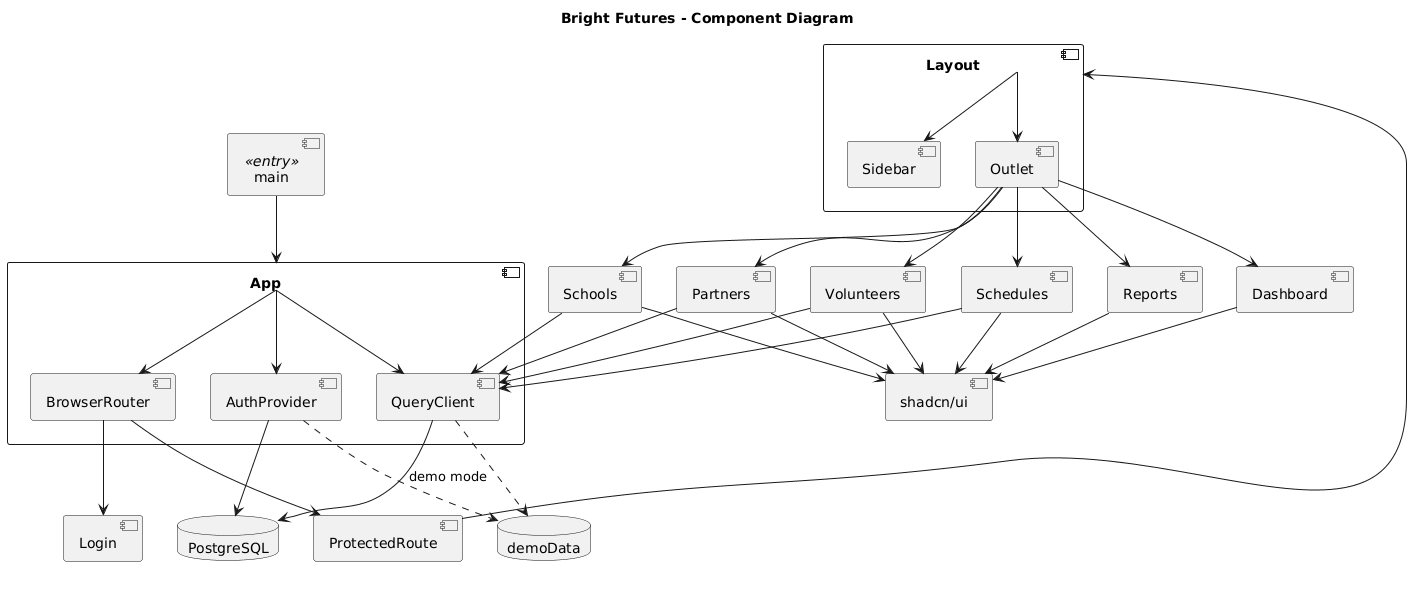

The diagram above was rendered by PlantUML. Its source (embedded in the PNG):
@startuml
title Bright Futures - Component Diagram

component main <<entry>>

component App {
    component QueryClient
    component AuthProvider
    component BrowserRouter
}

component ProtectedRoute
component Layout {
    component Sidebar
    component Outlet
}

component Login
component Dashboard
component Schools
component Volunteers
component Schedules
component Partners
component Reports

component "shadcn/ui" as UI

database PostgreSQL
database demoData

main --> App
App --> QueryClient
App --> AuthProvider
App --> BrowserRouter

BrowserRouter --> Login
BrowserRouter --> ProtectedRoute
ProtectedRoute --> Layout
Layout --> Sidebar
Layout --> Outlet

Outlet --> Dashboard
Outlet --> Schools
Outlet --> Volunteers
Outlet --> Schedules
Outlet --> Partners
Outlet --> Reports

Dashboard --> UI
Schools --> UI
Volunteers --> UI
Schedules --> UI
Partners --> UI
Reports --> UI

Schools --> QueryClient
Volunteers --> QueryClient
Schedules --> QueryClient
Partners --> QueryClient

QueryClient --> PostgreSQL
QueryClient ..> demoData
AuthProvider --> PostgreSQL
AuthProvider ..> demoData : demo mode
@enduml